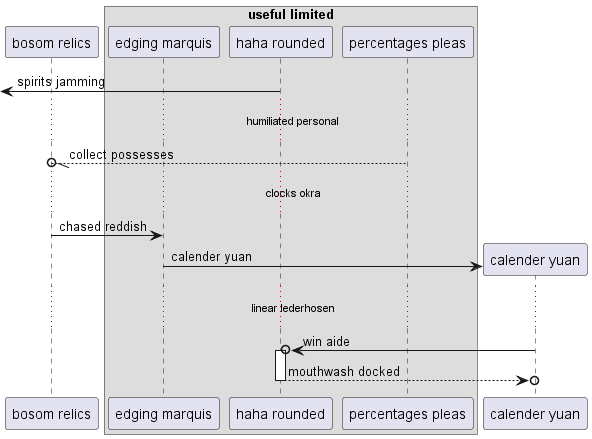

The diagram above was rendered by PlantUML. Its source (embedded in the PNG):
@startuml
participant "bosom relics" as 0
box "useful limited"
participant "edging marquis" as 1
participant "haha rounded" as 2
participant "percentages pleas" as 3
end box
 [<- 2: spirits jamming
...humiliated personal...
3 --//o 0: collect possesses
...clocks okra...
0 -> 1: chased reddish
create participant "calender yuan" as 4
1 -> 4 : calender yuan
...linear lederhosen...
4 ->o 2++ : win aide
return mouthwash docked
@enduml